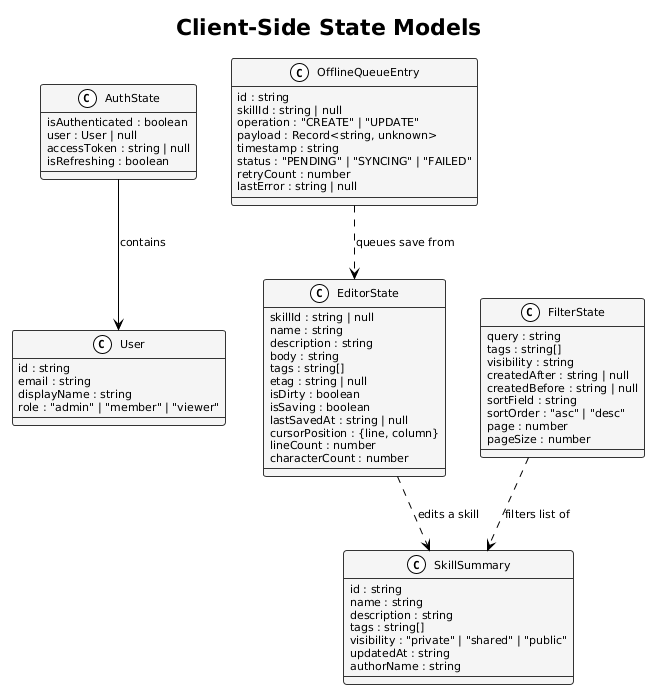

The diagram above was rendered by PlantUML. Its source (embedded in the PNG):
@startuml
!theme plain

title Client-Side State Models

skinparam backgroundColor #FFFFFF
skinparam defaultFontSize 11
skinparam classBackgroundColor #F5F5F5
skinparam classBorderColor #333333

class AuthState {
  isAuthenticated : boolean
  user : User | null
  accessToken : string | null
  isRefreshing : boolean
}

class User {
  id : string
  email : string
  displayName : string
  role : "admin" | "member" | "viewer"
}

class SkillSummary {
  id : string
  name : string
  description : string
  tags : string[]
  visibility : "private" | "shared" | "public"
  updatedAt : string
  authorName : string
}

class EditorState {
  skillId : string | null
  name : string
  description : string
  body : string
  tags : string[]
  etag : string | null
  isDirty : boolean
  isSaving : boolean
  lastSavedAt : string | null
  cursorPosition : {line, column}
  lineCount : number
  characterCount : number
}

class FilterState {
  query : string
  tags : string[]
  visibility : string
  createdAfter : string | null
  createdBefore : string | null
  sortField : string
  sortOrder : "asc" | "desc"
  page : number
  pageSize : number
}

class OfflineQueueEntry {
  id : string
  skillId : string | null
  operation : "CREATE" | "UPDATE"
  payload : Record<string, unknown>
  timestamp : string
  status : "PENDING" | "SYNCING" | "FAILED"
  retryCount : number
  lastError : string | null
}

AuthState --> User : contains
EditorState ..> SkillSummary : edits a skill
FilterState ..> SkillSummary : filters list of
OfflineQueueEntry ..> EditorState : queues save from
@enduml